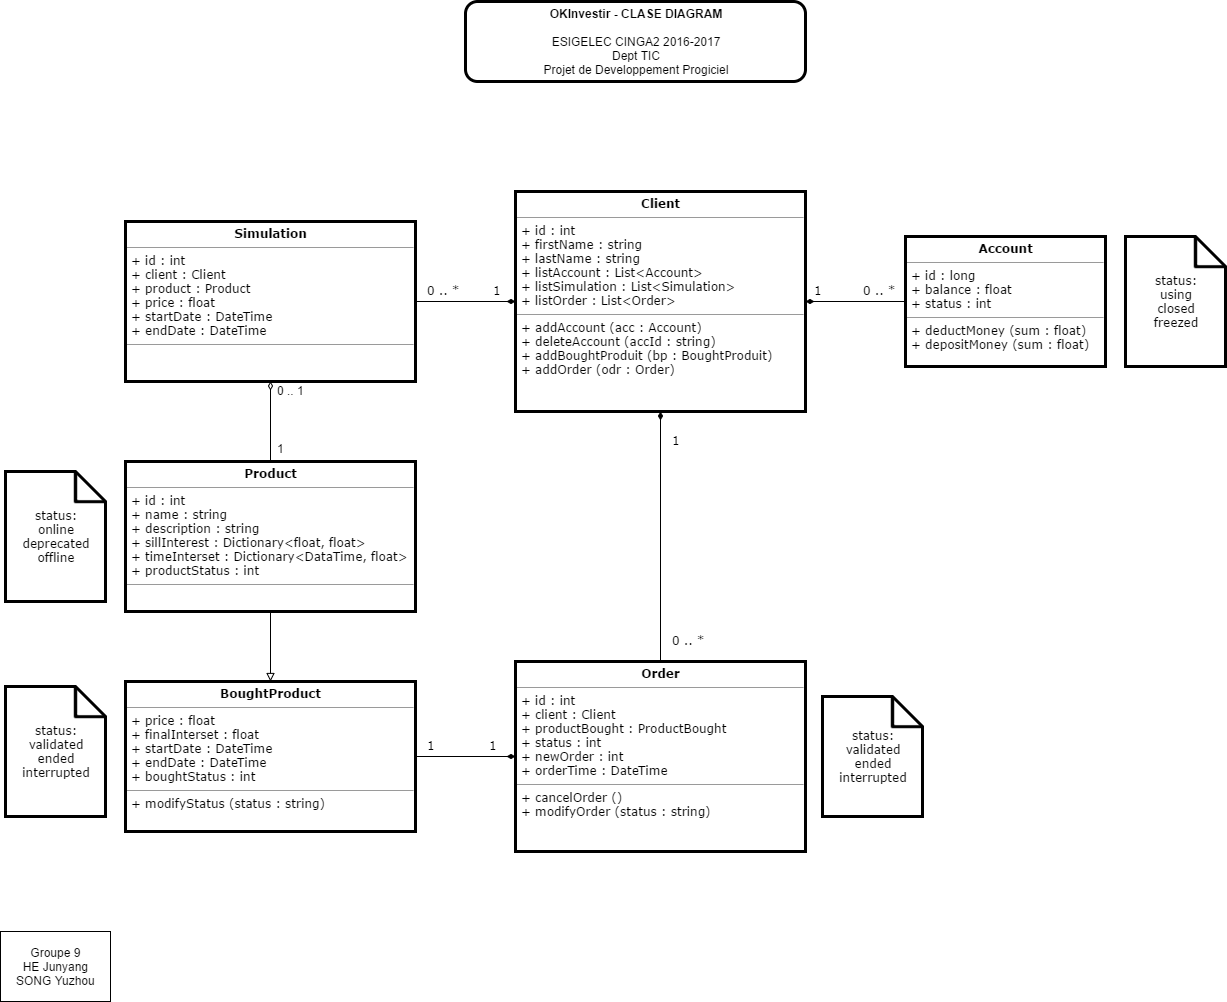

The diagram above was exported from draw.io. Its source (the exported page's mxGraphModel, read from the mxfile embedded in the PNG):
<mxGraphModel dx="1700" dy="1747" grid="1" gridSize="10" guides="1" tooltips="1" connect="1" arrows="1" fold="1" page="1" pageScale="1" pageWidth="826" pageHeight="1169" math="0" shadow="0">
  <root>
    <mxCell id="0" />
    <mxCell id="1" parent="0" />
    <mxCell id="4e57e5feed61df4b-9" value="&lt;p style=&quot;margin: 0px ; margin-top: 4px ; text-align: center&quot;&gt;&lt;b&gt;Account&lt;/b&gt;&lt;/p&gt;&lt;hr size=&quot;1&quot;&gt;&lt;p style=&quot;margin: 0px ; margin-left: 4px&quot;&gt;+ id : long&lt;/p&gt;&lt;p style=&quot;margin: 0px ; margin-left: 4px&quot;&gt;+ balance : float&lt;/p&gt;&lt;p style=&quot;margin: 0px ; margin-left: 4px&quot;&gt;+ status : int&lt;/p&gt;&lt;hr size=&quot;1&quot;&gt;&lt;p style=&quot;margin: 0px ; margin-left: 4px&quot;&gt;+&amp;nbsp;&lt;span&gt;deductMoney&amp;nbsp;&lt;/span&gt;&lt;span&gt;(sum :&amp;nbsp;&lt;/span&gt;float&lt;span&gt;)&lt;/span&gt;&lt;/p&gt;&lt;p style=&quot;margin: 0px ; margin-left: 4px&quot;&gt;&lt;span&gt;+ depositMoney (sum :&amp;nbsp;&lt;/span&gt;float&lt;span&gt;)&lt;/span&gt;&lt;/p&gt;" style="verticalAlign=top;align=left;overflow=fill;fontSize=12;fontFamily=Verdana;html=1;glass=0;strokeColor=#000000;strokeWidth=3;fillColor=none;gradientColor=none;" vertex="1" parent="1">
      <mxGeometry x="410" y="55" width="200" height="130" as="geometry" />
    </mxCell>
    <mxCell id="4e57e5feed61df4b-11" value="&lt;p style=&quot;margin: 0px ; margin-top: 4px ; text-align: center&quot;&gt;&lt;b&gt;Product&lt;/b&gt;&lt;/p&gt;&lt;hr size=&quot;1&quot;&gt;&lt;p style=&quot;margin: 0px ; margin-left: 4px&quot;&gt;+ id :&amp;nbsp;&lt;span&gt;int&lt;/span&gt;&lt;/p&gt;&lt;p style=&quot;margin: 0px ; margin-left: 4px&quot;&gt;+ name : string&lt;/p&gt;&lt;p style=&quot;margin: 0px ; margin-left: 4px&quot;&gt;+ description : string&lt;/p&gt;&lt;p style=&quot;margin: 0px ; margin-left: 4px&quot;&gt;+ sillInterest :&amp;nbsp;&lt;span&gt;Dictionary&lt;/span&gt;&lt;span&gt;&amp;lt;&lt;/span&gt;float&lt;span&gt;, float&amp;gt;&lt;/span&gt;&lt;/p&gt;&lt;p style=&quot;margin: 0px ; margin-left: 4px&quot;&gt;&lt;span&gt;+ timeInterset : Dictionary&amp;lt;DataTime, float&amp;gt;&lt;br&gt;&lt;/span&gt;&lt;/p&gt;&lt;p style=&quot;margin: 0px ; margin-left: 4px&quot;&gt;&lt;span&gt;+ productStatus : int&lt;/span&gt;&lt;/p&gt;&lt;hr size=&quot;1&quot;&gt;&lt;p style=&quot;margin: 0px ; margin-left: 4px&quot;&gt;&lt;br&gt;&lt;/p&gt;" style="verticalAlign=top;align=left;overflow=fill;fontSize=12;fontFamily=Verdana;html=1;glass=0;strokeColor=#000000;strokeWidth=3;fillColor=none;gradientColor=none;" vertex="1" parent="1">
      <mxGeometry x="-370" y="280" width="290" height="150" as="geometry" />
    </mxCell>
    <mxCell id="4e57e5feed61df4b-12" value="&lt;p style=&quot;margin: 0px ; margin-top: 4px ; text-align: center&quot;&gt;&lt;b&gt;BoughtProduct&lt;/b&gt;&lt;/p&gt;&lt;hr size=&quot;1&quot;&gt;&lt;p style=&quot;margin: 0px ; margin-left: 4px&quot;&gt;+ price : float&lt;/p&gt;&lt;p style=&quot;margin: 0px ; margin-left: 4px&quot;&gt;+ finalInterset : float&lt;/p&gt;&lt;p style=&quot;margin: 0px ; margin-left: 4px&quot;&gt;&lt;span&gt;+ startDate : DateTime&lt;/span&gt;&lt;/p&gt;&lt;p style=&quot;margin: 0px ; margin-left: 4px&quot;&gt;+ endDate : DateTime&lt;/p&gt;&lt;p style=&quot;margin: 0px ; margin-left: 4px&quot;&gt;+ boughtStatus : int&lt;/p&gt;&lt;hr size=&quot;1&quot;&gt;&lt;p style=&quot;margin: 0px ; margin-left: 4px&quot;&gt;+ modifyStatus (status : string)&lt;/p&gt;" style="verticalAlign=top;align=left;overflow=fill;fontSize=12;fontFamily=Verdana;html=1;glass=0;strokeColor=#000000;strokeWidth=3;fillColor=none;gradientColor=none;" vertex="1" parent="1">
      <mxGeometry x="-370" y="500" width="290" height="150" as="geometry" />
    </mxCell>
    <mxCell id="4e57e5feed61df4b-13" value="&lt;p style=&quot;margin: 0px ; margin-top: 4px ; text-align: center&quot;&gt;&lt;b&gt;Order&lt;/b&gt;&lt;/p&gt;&lt;hr size=&quot;1&quot;&gt;&lt;p style=&quot;margin: 0px ; margin-left: 4px&quot;&gt;+ id : int&lt;/p&gt;&lt;p style=&quot;margin: 0px ; margin-left: 4px&quot;&gt;+ client : Client&lt;/p&gt;&lt;p style=&quot;margin: 0px ; margin-left: 4px&quot;&gt;+ productBought : ProductBought&lt;br&gt;&lt;/p&gt;&lt;p style=&quot;margin: 0px ; margin-left: 4px&quot;&gt;+ status : int&lt;/p&gt;&lt;p style=&quot;margin: 0px ; margin-left: 4px&quot;&gt;+ newOrder : int&lt;br&gt;&lt;/p&gt;&lt;p style=&quot;margin: 0px ; margin-left: 4px&quot;&gt;+ orderTime : DateTime&lt;/p&gt;&lt;hr size=&quot;1&quot;&gt;&lt;p style=&quot;margin: 0px ; margin-left: 4px&quot;&gt;+ cancelOrder ()&lt;/p&gt;&lt;p style=&quot;margin: 0px ; margin-left: 4px&quot;&gt;+ modifyOrder (status : string)&lt;/p&gt;" style="verticalAlign=top;align=left;overflow=fill;fontSize=12;fontFamily=Verdana;html=1;glass=0;strokeColor=#000000;strokeWidth=3;fillColor=none;gradientColor=none;" vertex="1" parent="1">
      <mxGeometry x="20" y="480" width="290" height="190" as="geometry" />
    </mxCell>
    <mxCell id="4e57e5feed61df4b-14" value="&lt;p style=&quot;margin: 0px ; margin-top: 4px ; text-align: center&quot;&gt;&lt;b&gt;Simulation&lt;/b&gt;&lt;/p&gt;&lt;hr size=&quot;1&quot;&gt;&lt;p style=&quot;margin: 0px ; margin-left: 4px&quot;&gt;&lt;span&gt;+ id : int&amp;nbsp;&lt;/span&gt;&lt;br&gt;&lt;/p&gt;&lt;p style=&quot;margin: 0px ; margin-left: 4px&quot;&gt;+ client : Client&amp;nbsp;&lt;/p&gt;&lt;p style=&quot;margin: 0px ; margin-left: 4px&quot;&gt;+ product : Product&amp;nbsp;&lt;/p&gt;&lt;p style=&quot;margin: 0px ; margin-left: 4px&quot;&gt;+ price : float&amp;nbsp;&lt;/p&gt;&lt;p style=&quot;margin: 0px ; margin-left: 4px&quot;&gt;+ startDate : DateTime&amp;nbsp;&lt;/p&gt;&lt;p style=&quot;margin: 0px ; margin-left: 4px&quot;&gt;+ endDate : DateTime&lt;br&gt;&lt;/p&gt;&lt;hr size=&quot;1&quot;&gt;&lt;p style=&quot;margin: 0px ; margin-left: 4px&quot;&gt;&lt;br&gt;&lt;/p&gt;" style="verticalAlign=top;align=left;overflow=fill;fontSize=12;fontFamily=Verdana;html=1;glass=0;strokeColor=#000000;strokeWidth=3;fillColor=none;gradientColor=none;" vertex="1" parent="1">
      <mxGeometry x="-370" y="40" width="290" height="160" as="geometry" />
    </mxCell>
    <mxCell id="4e57e5feed61df4b-15" value="status:&lt;div&gt;online&lt;/div&gt;&lt;div&gt;deprecated&lt;/div&gt;&lt;div&gt;offline&lt;/div&gt;" style="shape=note;whiteSpace=wrap;html=1;glass=0;strokeColor=#000000;strokeWidth=3;fillColor=none;gradientColor=none;fontFamily=Verdana;" vertex="1" parent="1">
      <mxGeometry x="-490" y="290" width="100" height="130" as="geometry" />
    </mxCell>
    <mxCell id="4e57e5feed61df4b-16" value="status:&lt;div&gt;using&lt;/div&gt;&lt;div&gt;closed&lt;/div&gt;&lt;div&gt;freezed&lt;/div&gt;" style="shape=note;whiteSpace=wrap;html=1;glass=0;strokeColor=#000000;strokeWidth=3;fillColor=none;gradientColor=none;fontFamily=Verdana;" vertex="1" parent="1">
      <mxGeometry x="630" y="55" width="100" height="130" as="geometry" />
    </mxCell>
    <mxCell id="4e57e5feed61df4b-17" value="status:&lt;div&gt;validated&lt;/div&gt;&lt;div&gt;ended&lt;/div&gt;&lt;div&gt;interrupted&lt;/div&gt;" style="shape=note;whiteSpace=wrap;html=1;glass=0;strokeColor=#000000;strokeWidth=3;fillColor=none;gradientColor=none;fontFamily=Verdana;" vertex="1" parent="1">
      <mxGeometry x="-490" y="505" width="100" height="130" as="geometry" />
    </mxCell>
    <mxCell id="4e57e5feed61df4b-18" value="status:&lt;div&gt;validated&lt;/div&gt;&lt;div&gt;ended&lt;/div&gt;&lt;div&gt;interrupted&lt;/div&gt;" style="shape=note;whiteSpace=wrap;html=1;glass=0;strokeColor=#000000;strokeWidth=3;fillColor=none;gradientColor=none;fontFamily=Verdana;" vertex="1" parent="1">
      <mxGeometry x="327" y="515" width="100" height="120" as="geometry" />
    </mxCell>
    <mxCell id="4e57e5feed61df4b-19" value="" style="edgeStyle=none;rounded=0;html=1;startArrow=none;startFill=0;endArrow=block;endFill=0;jettySize=auto;orthogonalLoop=1;strokeColor=#000000;fontFamily=Verdana;" edge="1" parent="1" source="4e57e5feed61df4b-11" target="4e57e5feed61df4b-12">
      <mxGeometry relative="1" as="geometry" />
    </mxCell>
    <mxCell id="4e57e5feed61df4b-21" value="" style="edgeStyle=none;rounded=0;html=1;startArrow=none;startFill=0;endArrow=diamondThin;endFill=1;jettySize=auto;orthogonalLoop=1;strokeColor=#000000;fontFamily=Verdana;entryX=0;entryY=0.5;" edge="1" parent="1" source="4e57e5feed61df4b-12" target="4e57e5feed61df4b-13">
      <mxGeometry relative="1" as="geometry">
        <mxPoint y="575" as="targetPoint" />
      </mxGeometry>
    </mxCell>
    <mxCell id="4e57e5feed61df4b-22" value="" style="edgeStyle=none;rounded=0;html=1;startArrow=none;startFill=0;endArrow=diamondThin;endFill=1;jettySize=auto;orthogonalLoop=1;strokeColor=#000000;fontFamily=Verdana;entryX=1;entryY=0.5;" edge="1" parent="1" source="4e57e5feed61df4b-9" target="4e57e5feed61df4b-39">
      <mxGeometry relative="1" as="geometry">
        <mxPoint x="310" y="120" as="targetPoint" />
      </mxGeometry>
    </mxCell>
    <mxCell id="4e57e5feed61df4b-24" value="" style="edgeStyle=none;rounded=0;html=1;startArrow=none;startFill=0;endArrow=diamondThin;endFill=1;jettySize=auto;orthogonalLoop=1;strokeColor=#000000;fontFamily=Verdana;entryX=0;entryY=0.5;" edge="1" parent="1" source="4e57e5feed61df4b-14" target="4e57e5feed61df4b-39">
      <mxGeometry relative="1" as="geometry">
        <mxPoint x="19.529411764705856" y="119.70588235294144" as="targetPoint" />
      </mxGeometry>
    </mxCell>
    <mxCell id="4e57e5feed61df4b-25" style="edgeStyle=none;rounded=0;html=1;exitX=0.5;exitY=0;entryX=0.5;entryY=1;startArrow=none;startFill=0;endArrow=diamondThin;endFill=1;jettySize=auto;orthogonalLoop=1;strokeColor=#000000;fontFamily=Verdana;" edge="1" parent="1" source="4e57e5feed61df4b-13" target="4e57e5feed61df4b-39">
      <mxGeometry relative="1" as="geometry">
        <mxPoint x="165.41176470588243" y="239.70588235294144" as="targetPoint" />
      </mxGeometry>
    </mxCell>
    <mxCell id="4e57e5feed61df4b-26" value="1" style="text;html=1;resizable=0;points=[];autosize=1;align=left;verticalAlign=top;spacingTop=-4;fontFamily=Verdana;" vertex="1" parent="1">
      <mxGeometry x="-4" y="100" width="20" height="20" as="geometry" />
    </mxCell>
    <mxCell id="4e57e5feed61df4b-27" value="0 .. *" style="text;html=1;resizable=0;points=[];autosize=1;align=left;verticalAlign=top;spacingTop=-4;fontFamily=Verdana;" vertex="1" parent="1">
      <mxGeometry x="-70" y="100" width="50" height="20" as="geometry" />
    </mxCell>
    <mxCell id="4e57e5feed61df4b-28" value="0 .. *" style="text;html=1;resizable=0;points=[];autosize=1;align=left;verticalAlign=top;spacingTop=-4;fontFamily=Verdana;" vertex="1" parent="1">
      <mxGeometry x="366" y="100" width="50" height="20" as="geometry" />
    </mxCell>
    <mxCell id="4e57e5feed61df4b-29" value="1" style="text;html=1;resizable=0;points=[];autosize=1;align=left;verticalAlign=top;spacingTop=-4;fontFamily=Verdana;" vertex="1" parent="1">
      <mxGeometry x="317" y="100" width="20" height="20" as="geometry" />
    </mxCell>
    <mxCell id="4e57e5feed61df4b-30" value="1" style="text;html=1;resizable=0;points=[];autosize=1;align=left;verticalAlign=top;spacingTop=-4;fontFamily=Verdana;" vertex="1" parent="1">
      <mxGeometry x="175" y="250" width="20" height="20" as="geometry" />
    </mxCell>
    <mxCell id="4e57e5feed61df4b-31" value="0 .. *" style="text;html=1;resizable=0;points=[];autosize=1;align=left;verticalAlign=top;spacingTop=-4;fontFamily=Verdana;" vertex="1" parent="1">
      <mxGeometry x="175" y="450" width="50" height="20" as="geometry" />
    </mxCell>
    <mxCell id="4e57e5feed61df4b-33" value="1" style="text;html=1;resizable=0;points=[];autosize=1;align=left;verticalAlign=top;spacingTop=-4;fontFamily=Verdana;" vertex="1" parent="1">
      <mxGeometry x="-70" y="555" width="20" height="20" as="geometry" />
    </mxCell>
    <mxCell id="4e57e5feed61df4b-34" value="1" style="text;html=1;resizable=0;points=[];autosize=1;align=left;verticalAlign=top;spacingTop=-4;fontFamily=Verdana;" vertex="1" parent="1">
      <mxGeometry x="-8" y="555" width="20" height="20" as="geometry" />
    </mxCell>
    <mxCell id="4e57e5feed61df4b-37" value="&lt;span&gt;&lt;b&gt;OKInvestir - CLASE DIAGRAM&lt;/b&gt;&lt;/span&gt;&lt;div&gt;&lt;b&gt;&lt;br&gt;&lt;/b&gt;&lt;div&gt;&lt;span&gt;ESIGELEC CINGA2 2016-2017&lt;/span&gt;&lt;/div&gt;&lt;div&gt;&lt;span&gt;Dept TIC&lt;/span&gt;&lt;/div&gt;&lt;div&gt;&lt;span&gt;Projet de Developpement Progiciel&lt;/span&gt;&lt;/div&gt;&lt;/div&gt;" style="rounded=1;whiteSpace=wrap;html=1;glass=0;strokeColor=#000000;strokeWidth=3;fillColor=none;gradientColor=none;" vertex="1" parent="1">
      <mxGeometry x="-30" y="-180" width="340" height="80" as="geometry" />
    </mxCell>
    <mxCell id="4e57e5feed61df4b-38" value="&lt;div&gt;Groupe 9&lt;/div&gt;HE Junyang&lt;div&gt;SONG Yuzhou&lt;/div&gt;" style="html=1;" vertex="1" parent="1">
      <mxGeometry x="-495" y="750" width="110" height="70" as="geometry" />
    </mxCell>
    <mxCell id="4e57e5feed61df4b-39" value="&lt;p style=&quot;margin: 0px ; margin-top: 4px ; text-align: center&quot;&gt;&lt;b&gt;Client&lt;/b&gt;&lt;br&gt;&lt;/p&gt;&lt;hr size=&quot;1&quot;&gt;&lt;p style=&quot;margin: 0px ; margin-left: 4px&quot;&gt;+ id : int&amp;nbsp;&lt;/p&gt;&lt;p style=&quot;margin: 0px ; margin-left: 4px&quot;&gt;+ firstName : string&amp;nbsp;&lt;/p&gt;&lt;p style=&quot;margin: 0px ; margin-left: 4px&quot;&gt;+ lastName : string&amp;nbsp;&lt;/p&gt;&lt;p style=&quot;margin: 0px ; margin-left: 4px&quot;&gt;+ listAccount : List&amp;lt;Account&amp;gt;&amp;nbsp;&lt;/p&gt;&lt;p style=&quot;margin: 0px ; margin-left: 4px&quot;&gt;+ listSimulation : List&amp;lt;Simulation&amp;gt;&amp;nbsp;&lt;span&gt;&amp;nbsp;&lt;/span&gt;&lt;/p&gt;&lt;p style=&quot;margin: 0px ; margin-left: 4px&quot;&gt;+ listOrder : List&amp;lt;Order&amp;gt;&amp;nbsp;&lt;/p&gt;&lt;hr size=&quot;1&quot;&gt;&lt;p style=&quot;margin: 0px ; margin-left: 4px&quot;&gt;+ addAccount (acc : Account)&amp;nbsp;&lt;/p&gt;&lt;p style=&quot;margin: 0px ; margin-left: 4px&quot;&gt;+ deleteAccount (accId : string)&amp;nbsp;&lt;/p&gt;&lt;p style=&quot;margin: 0px ; margin-left: 4px&quot;&gt;+ addBoughtProduit (bp : BoughtProduit)&amp;nbsp;&lt;/p&gt;&lt;p style=&quot;margin: 0px ; margin-left: 4px&quot;&gt;+ addOrder (odr : Order)&lt;br&gt;&lt;/p&gt;" style="verticalAlign=top;align=left;overflow=fill;fontSize=12;fontFamily=Verdana;html=1;glass=0;strokeColor=#000000;strokeWidth=3;fillColor=none;gradientColor=none;" vertex="1" parent="1">
      <mxGeometry x="20" y="10" width="290" height="220" as="geometry" />
    </mxCell>
    <mxCell id="61533661afe365a3-2" value="0 .. 1" style="text;html=1;resizable=0;points=[];autosize=1;align=left;verticalAlign=top;spacingTop=-4;" vertex="1" parent="1">
      <mxGeometry x="-220" y="200" width="40" height="20" as="geometry" />
    </mxCell>
    <mxCell id="61533661afe365a3-3" value="1" style="text;html=1;resizable=0;points=[];autosize=1;align=left;verticalAlign=top;spacingTop=-4;" vertex="1" parent="1">
      <mxGeometry x="-220" y="258" width="20" height="20" as="geometry" />
    </mxCell>
    <mxCell id="61533661afe365a3-4" style="edgeStyle=orthogonalEdgeStyle;rounded=0;html=1;exitX=0.5;exitY=1;entryX=0.5;entryY=0;jettySize=auto;orthogonalLoop=1;endArrow=none;endFill=0;startArrow=diamondThin;startFill=0;" edge="1" parent="1" source="4e57e5feed61df4b-14" target="4e57e5feed61df4b-11">
      <mxGeometry relative="1" as="geometry">
        <mxPoint x="-225" y="200" as="sourcePoint" />
        <mxPoint x="-225" y="280" as="targetPoint" />
        <Array as="points" />
      </mxGeometry>
    </mxCell>
  </root>
</mxGraphModel>